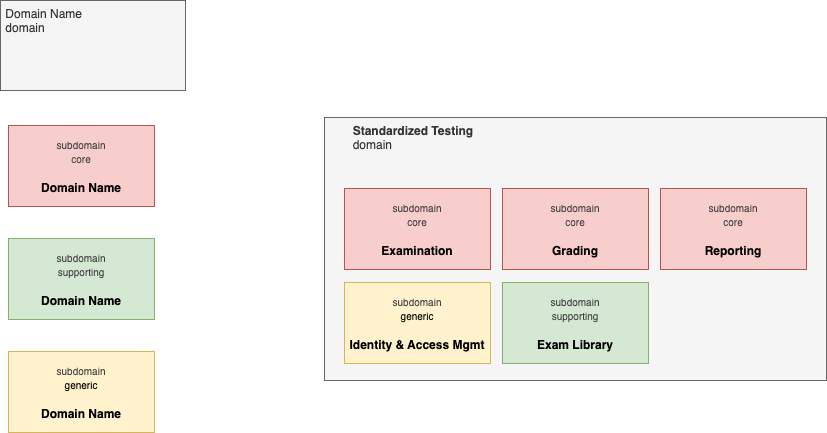

The diagram above was exported from draw.io. Its source (the exported page's mxGraphModel, read from the mxfile embedded in the PNG):
<mxGraphModel dx="872" dy="502" grid="0" gridSize="10" guides="1" tooltips="1" connect="1" arrows="1" fold="1" page="0" pageScale="1" pageWidth="850" pageHeight="1100" math="0" shadow="0">
  <root>
    <mxCell id="0" />
    <mxCell id="1" parent="0" />
    <mxCell id="2" value="&lt;b&gt;&lt;span style=&quot;white-space: pre;&quot;&gt;&#09;&lt;/span&gt;Standardized Testing&lt;/b&gt;&lt;div&gt;&lt;span style=&quot;white-space: pre;&quot;&gt;&#09;&lt;/span&gt;domain&lt;/div&gt;" style="rounded=0;whiteSpace=wrap;html=1;align=left;verticalAlign=top;fillColor=#f5f5f5;strokeColor=#666666;fontColor=#333333;" parent="1" vertex="1">
      <mxGeometry x="103" y="163" width="502" height="263" as="geometry" />
    </mxCell>
    <mxCell id="3" value="&lt;div&gt;&lt;span style=&quot;color: rgb(63, 63, 63);&quot;&gt;&lt;font style=&quot;font-size: 10px;&quot;&gt;subdomain&lt;/font&gt;&lt;/span&gt;&lt;/div&gt;&lt;div&gt;&lt;span style=&quot;color: rgb(63, 63, 63);&quot;&gt;&lt;font style=&quot;font-size: 10px;&quot;&gt;core&lt;/font&gt;&lt;/span&gt;&lt;/div&gt;&lt;div&gt;&lt;span style=&quot;color: rgb(63, 63, 63);&quot;&gt;&lt;br&gt;&lt;/span&gt;&lt;/div&gt;&lt;b&gt;Examination&lt;/b&gt;" style="rounded=0;whiteSpace=wrap;html=1;fillColor=#f8cecc;strokeColor=#b85450;" parent="1" vertex="1">
      <mxGeometry x="123" y="234" width="146" height="81" as="geometry" />
    </mxCell>
    <mxCell id="10" value="&lt;div&gt;&lt;span style=&quot;color: rgb(63, 63, 63);&quot;&gt;&lt;font style=&quot;font-size: 10px;&quot;&gt;subdomain&lt;/font&gt;&lt;/span&gt;&lt;/div&gt;&lt;div&gt;&lt;span style=&quot;color: rgb(63, 63, 63);&quot;&gt;&lt;font style=&quot;font-size: 10px;&quot;&gt;core&lt;/font&gt;&lt;/span&gt;&lt;/div&gt;&lt;div&gt;&lt;span style=&quot;color: rgb(63, 63, 63);&quot;&gt;&lt;br&gt;&lt;/span&gt;&lt;/div&gt;&lt;b&gt;Grading&lt;/b&gt;" style="rounded=0;whiteSpace=wrap;html=1;fillColor=#f8cecc;strokeColor=#b85450;" parent="1" vertex="1">
      <mxGeometry x="281" y="234" width="146" height="81" as="geometry" />
    </mxCell>
    <mxCell id="11" value="&lt;div&gt;&lt;span style=&quot;color: rgb(63, 63, 63);&quot;&gt;&lt;font style=&quot;font-size: 10px;&quot;&gt;subdomain&lt;/font&gt;&lt;/span&gt;&lt;/div&gt;&lt;div&gt;&lt;span style=&quot;color: rgb(63, 63, 63);&quot;&gt;&lt;font style=&quot;font-size: 10px;&quot;&gt;core&lt;/font&gt;&lt;/span&gt;&lt;/div&gt;&lt;div&gt;&lt;span style=&quot;color: rgb(63, 63, 63);&quot;&gt;&lt;br&gt;&lt;/span&gt;&lt;/div&gt;&lt;b&gt;Reporting&lt;/b&gt;" style="rounded=0;whiteSpace=wrap;html=1;fillColor=#f8cecc;strokeColor=#b85450;" parent="1" vertex="1">
      <mxGeometry x="439" y="234" width="146" height="81" as="geometry" />
    </mxCell>
    <mxCell id="12" value="&lt;div&gt;&lt;span style=&quot;color: rgb(63, 63, 63);&quot;&gt;&lt;font style=&quot;font-size: 10px;&quot;&gt;subdomain&lt;/font&gt;&lt;/span&gt;&lt;/div&gt;&lt;div&gt;&lt;span style=&quot;font-size: 10px;&quot;&gt;generic&lt;/span&gt;&lt;/div&gt;&lt;div&gt;&lt;span style=&quot;color: rgb(63, 63, 63);&quot;&gt;&lt;br&gt;&lt;/span&gt;&lt;/div&gt;&lt;b&gt;Identity &amp;amp; Access Mgmt&lt;/b&gt;" style="rounded=0;whiteSpace=wrap;html=1;fillColor=#fff2cc;strokeColor=#d6b656;" parent="1" vertex="1">
      <mxGeometry x="123" y="328" width="146" height="81" as="geometry" />
    </mxCell>
    <mxCell id="13" value="&lt;div&gt;&lt;span style=&quot;color: rgb(63, 63, 63);&quot;&gt;&lt;font style=&quot;font-size: 10px;&quot;&gt;subdomain&lt;/font&gt;&lt;/span&gt;&lt;/div&gt;&lt;div&gt;&lt;span style=&quot;color: rgb(63, 63, 63);&quot;&gt;&lt;font style=&quot;font-size: 10px;&quot;&gt;core&lt;/font&gt;&lt;/span&gt;&lt;/div&gt;&lt;div&gt;&lt;span style=&quot;color: rgb(63, 63, 63);&quot;&gt;&lt;br&gt;&lt;/span&gt;&lt;/div&gt;&lt;b&gt;Domain Name&lt;/b&gt;" style="rounded=0;whiteSpace=wrap;html=1;fillColor=#f8cecc;strokeColor=#b85450;" parent="1" vertex="1">
      <mxGeometry x="-213" y="171" width="146" height="81" as="geometry" />
    </mxCell>
    <mxCell id="14" value="&lt;div&gt;&lt;span style=&quot;color: rgb(63, 63, 63);&quot;&gt;&lt;font style=&quot;font-size: 10px;&quot;&gt;subdomain&lt;/font&gt;&lt;/span&gt;&lt;/div&gt;&lt;div&gt;&lt;span style=&quot;color: rgb(63, 63, 63);&quot;&gt;&lt;font style=&quot;font-size: 10px;&quot;&gt;supporting&lt;/font&gt;&lt;/span&gt;&lt;/div&gt;&lt;div&gt;&lt;span style=&quot;color: rgb(63, 63, 63);&quot;&gt;&lt;br&gt;&lt;/span&gt;&lt;/div&gt;&lt;span style=&quot;color: rgb(0, 0, 0);&quot;&gt;&lt;b&gt;Domain Name&lt;/b&gt;&lt;/span&gt;" style="rounded=0;whiteSpace=wrap;html=1;fillColor=#d5e8d4;strokeColor=#82b366;" parent="1" vertex="1">
      <mxGeometry x="-213" y="284" width="146" height="81" as="geometry" />
    </mxCell>
    <mxCell id="15" value="&amp;nbsp;Domain Name&lt;br&gt;&lt;div&gt;&amp;nbsp;domain&lt;/div&gt;" style="rounded=0;whiteSpace=wrap;html=1;align=left;verticalAlign=top;fillColor=#f5f5f5;strokeColor=#666666;fontColor=#333333;" parent="1" vertex="1">
      <mxGeometry x="-221" y="46" width="185" height="90" as="geometry" />
    </mxCell>
    <mxCell id="16" value="&lt;div&gt;&lt;span style=&quot;color: rgb(63, 63, 63);&quot;&gt;&lt;font style=&quot;font-size: 10px;&quot;&gt;subdomain&lt;/font&gt;&lt;/span&gt;&lt;/div&gt;&lt;div&gt;&lt;span style=&quot;font-size: 10px;&quot;&gt;generic&lt;/span&gt;&lt;/div&gt;&lt;div&gt;&lt;span style=&quot;color: rgb(63, 63, 63);&quot;&gt;&lt;br&gt;&lt;/span&gt;&lt;/div&gt;&lt;span style=&quot;color: rgb(0, 0, 0);&quot;&gt;&lt;b&gt;Domain Name&lt;/b&gt;&lt;/span&gt;" style="rounded=0;whiteSpace=wrap;html=1;fillColor=#fff2cc;strokeColor=#d6b656;" parent="1" vertex="1">
      <mxGeometry x="-213" y="397" width="146" height="81" as="geometry" />
    </mxCell>
    <mxCell id="17" value="&lt;div&gt;&lt;span style=&quot;color: rgb(63, 63, 63);&quot;&gt;&lt;font style=&quot;font-size: 10px;&quot;&gt;subdomain&lt;/font&gt;&lt;/span&gt;&lt;/div&gt;&lt;div&gt;&lt;span style=&quot;color: rgb(63, 63, 63);&quot;&gt;&lt;font style=&quot;font-size: 10px;&quot;&gt;supporting&lt;/font&gt;&lt;/span&gt;&lt;/div&gt;&lt;div&gt;&lt;span style=&quot;color: rgb(63, 63, 63);&quot;&gt;&lt;br&gt;&lt;/span&gt;&lt;/div&gt;&lt;b&gt;Exam Library&lt;/b&gt;" style="rounded=0;whiteSpace=wrap;html=1;fillColor=#d5e8d4;strokeColor=#82b366;" parent="1" vertex="1">
      <mxGeometry x="281" y="328" width="146" height="81" as="geometry" />
    </mxCell>
  </root>
</mxGraphModel>